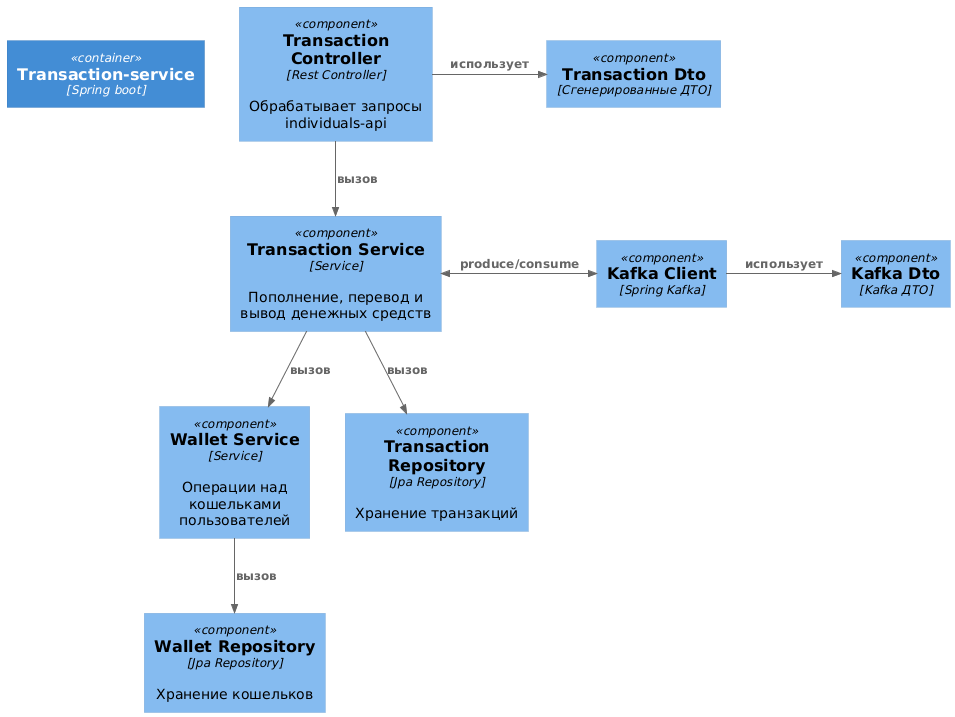

The diagram above was rendered by PlantUML. Its source (embedded in the PNG):
@startuml
!includeurl https://raw.githubusercontent.com/plantuml-stdlib/C4-PlantUML/master/C4_Component.puml

Container(ts,"Transaction-service","Spring boot")

Component(tsController, "Transaction Controller", "Rest Controller", "Обрабатывает запросы individuals-api")
Component(tsService,"Transaction Service","Service","Пополнение, перевод и  вывод денежных средств")
Component(wService, "Wallet Service", "Service", "Операции над кошельками пользователей")
Component(kafka,"Kafka Client","Spring Kafka")

Component(tsRepo, "Transaction Repository","Jpa Repository", "Хранение транзакций")
Component(wRepo, "Wallet Repository", "Jpa Repository","Хранение кошельков")

Component(tsDto, "Transaction Dto", "Сгенерированные ДТО")
Component(kafkaDto, "Kafka Dto", "Kafka ДТО")

Lay_R(ts, tsController)

Rel(tsController, tsService, "вызов")
Rel(tsService, wService, "вызов")

Rel(wService, wRepo, "вызов")
Rel(tsService, tsRepo, "вызов")

Rel_R(kafka, kafkaDto, "использует")
Rel_R(tsController, tsDto, "использует")

BiRel_R(tsService, kafka,"produce/consume")
@enduml